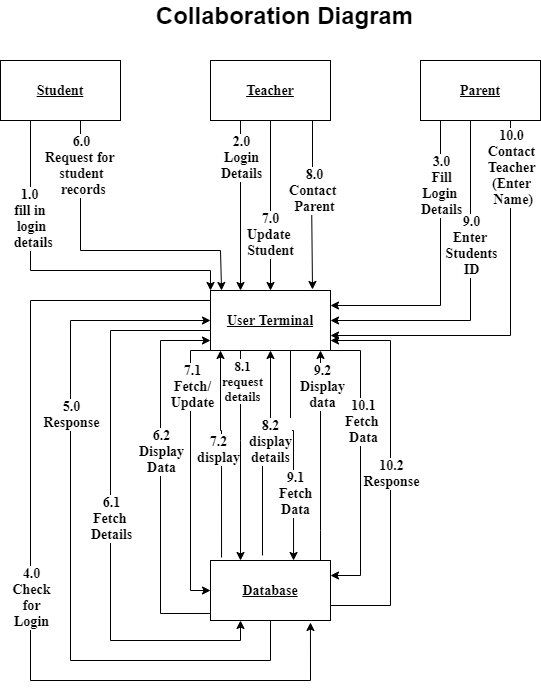

The diagram above was exported from draw.io. Its source (the exported page's mxGraphModel, read from the mxfile embedded in the PNG):
<mxGraphModel dx="868" dy="482" grid="1" gridSize="10" guides="1" tooltips="1" connect="1" arrows="1" fold="1" page="1" pageScale="1" pageWidth="827" pageHeight="1169" math="0" shadow="0">
  <root>
    <mxCell id="0" />
    <mxCell id="1" parent="0" />
    <mxCell id="hcSc58zaJJS5P43vGd1G-7" value="" style="edgeStyle=orthogonalEdgeStyle;rounded=0;orthogonalLoop=1;jettySize=auto;html=1;entryX=0;entryY=0;entryDx=0;entryDy=0;fontFamily=Times New Roman;fontSize=14;fontStyle=1" parent="1" source="hcSc58zaJJS5P43vGd1G-1" target="hcSc58zaJJS5P43vGd1G-5" edge="1">
      <mxGeometry relative="1" as="geometry">
        <mxPoint x="290" y="390" as="targetPoint" />
        <Array as="points">
          <mxPoint x="160" y="350" />
          <mxPoint x="340" y="350" />
        </Array>
      </mxGeometry>
    </mxCell>
    <mxCell id="hcSc58zaJJS5P43vGd1G-11" value="1.0&amp;nbsp;&lt;br style=&quot;font-size: 14px;&quot;&gt;fill in &lt;br style=&quot;font-size: 14px;&quot;&gt;login&lt;br style=&quot;font-size: 14px;&quot;&gt;&amp;nbsp;details" style="text;html=1;align=center;verticalAlign=middle;resizable=0;points=[];labelBackgroundColor=#ffffff;fontFamily=Times New Roman;fontSize=14;fontStyle=1" parent="hcSc58zaJJS5P43vGd1G-7" vertex="1" connectable="0">
      <mxGeometry x="-0.4481" relative="1" as="geometry">
        <mxPoint as="offset" />
      </mxGeometry>
    </mxCell>
    <mxCell id="hcSc58zaJJS5P43vGd1G-9" value="" style="edgeStyle=orthogonalEdgeStyle;rounded=0;orthogonalLoop=1;jettySize=auto;html=1;entryX=0.092;entryY=0;entryDx=0;entryDy=0;entryPerimeter=0;fontFamily=Times New Roman;fontSize=14;fontStyle=1" parent="1" source="hcSc58zaJJS5P43vGd1G-1" target="hcSc58zaJJS5P43vGd1G-5" edge="1">
      <mxGeometry relative="1" as="geometry">
        <mxPoint x="350" y="350" as="targetPoint" />
        <Array as="points">
          <mxPoint x="210" y="330" />
          <mxPoint x="350" y="330" />
        </Array>
      </mxGeometry>
    </mxCell>
    <mxCell id="hcSc58zaJJS5P43vGd1G-12" value="6.0&lt;br style=&quot;font-size: 14px;&quot;&gt;Request for &lt;br style=&quot;font-size: 14px;&quot;&gt;student&lt;br style=&quot;font-size: 14px;&quot;&gt;&amp;nbsp;records" style="text;html=1;align=center;verticalAlign=middle;resizable=0;points=[];labelBackgroundColor=#ffffff;fontFamily=Times New Roman;fontSize=14;fontStyle=1" parent="hcSc58zaJJS5P43vGd1G-9" vertex="1" connectable="0">
      <mxGeometry x="-0.7143" relative="1" as="geometry">
        <mxPoint as="offset" />
      </mxGeometry>
    </mxCell>
    <mxCell id="hcSc58zaJJS5P43vGd1G-1" value="&lt;u style=&quot;font-size: 14px;&quot;&gt;Student&lt;/u&gt;" style="rounded=0;whiteSpace=wrap;html=1;fontFamily=Times New Roman;fontSize=14;fontStyle=1" parent="1" vertex="1">
      <mxGeometry x="130" y="140" width="120" height="60" as="geometry" />
    </mxCell>
    <mxCell id="hcSc58zaJJS5P43vGd1G-14" value="" style="edgeStyle=orthogonalEdgeStyle;rounded=0;orthogonalLoop=1;jettySize=auto;html=1;entryX=0.25;entryY=0;entryDx=0;entryDy=0;fontFamily=Times New Roman;fontSize=14;fontStyle=1" parent="1" source="hcSc58zaJJS5P43vGd1G-2" target="hcSc58zaJJS5P43vGd1G-5" edge="1">
      <mxGeometry relative="1" as="geometry">
        <mxPoint x="400" y="280" as="targetPoint" />
        <Array as="points">
          <mxPoint x="370" y="240" />
          <mxPoint x="370" y="240" />
        </Array>
      </mxGeometry>
    </mxCell>
    <mxCell id="hcSc58zaJJS5P43vGd1G-21" value="2.0&lt;br style=&quot;font-size: 14px;&quot;&gt;Login&lt;br style=&quot;font-size: 14px;&quot;&gt;Details" style="text;html=1;align=center;verticalAlign=middle;resizable=0;points=[];labelBackgroundColor=#ffffff;fontFamily=Times New Roman;fontSize=14;fontStyle=1" parent="hcSc58zaJJS5P43vGd1G-14" vertex="1" connectable="0">
      <mxGeometry x="-0.5294" y="-4" relative="1" as="geometry">
        <mxPoint x="4" y="-4" as="offset" />
      </mxGeometry>
    </mxCell>
    <mxCell id="hcSc58zaJJS5P43vGd1G-16" value="" style="edgeStyle=orthogonalEdgeStyle;rounded=0;orthogonalLoop=1;jettySize=auto;html=1;entryX=0.85;entryY=-0.017;entryDx=0;entryDy=0;entryPerimeter=0;fontFamily=Times New Roman;fontSize=14;fontStyle=1" parent="1" source="hcSc58zaJJS5P43vGd1G-2" target="hcSc58zaJJS5P43vGd1G-5" edge="1">
      <mxGeometry relative="1" as="geometry">
        <mxPoint x="441" y="290" as="targetPoint" />
        <Array as="points">
          <mxPoint x="442" y="270" />
          <mxPoint x="441" y="270" />
        </Array>
      </mxGeometry>
    </mxCell>
    <mxCell id="hcSc58zaJJS5P43vGd1G-19" value="8.0&lt;br style=&quot;font-size: 14px;&quot;&gt;Contact&amp;nbsp;&lt;br style=&quot;font-size: 14px;&quot;&gt;Parent" style="text;html=1;align=center;verticalAlign=middle;resizable=0;points=[];labelBackgroundColor=#ffffff;fontFamily=Times New Roman;fontSize=14;fontStyle=1" parent="hcSc58zaJJS5P43vGd1G-16" vertex="1" connectable="0">
      <mxGeometry x="-0.1882" y="1" relative="1" as="geometry">
        <mxPoint as="offset" />
      </mxGeometry>
    </mxCell>
    <mxCell id="hcSc58zaJJS5P43vGd1G-18" value="" style="edgeStyle=orthogonalEdgeStyle;rounded=0;orthogonalLoop=1;jettySize=auto;html=1;entryX=0.5;entryY=0;entryDx=0;entryDy=0;fontFamily=Times New Roman;fontSize=14;fontStyle=1" parent="1" source="hcSc58zaJJS5P43vGd1G-2" target="hcSc58zaJJS5P43vGd1G-5" edge="1">
      <mxGeometry relative="1" as="geometry">
        <mxPoint x="400" y="360" as="targetPoint" />
      </mxGeometry>
    </mxCell>
    <mxCell id="hcSc58zaJJS5P43vGd1G-20" value="7.0&lt;br style=&quot;font-size: 14px;&quot;&gt;Update&amp;nbsp;&lt;br style=&quot;font-size: 14px;&quot;&gt;Student" style="text;html=1;align=center;verticalAlign=middle;resizable=0;points=[];labelBackgroundColor=#ffffff;fontFamily=Times New Roman;fontSize=14;fontStyle=1" parent="hcSc58zaJJS5P43vGd1G-18" vertex="1" connectable="0">
      <mxGeometry x="0.3294" y="-1" relative="1" as="geometry">
        <mxPoint as="offset" />
      </mxGeometry>
    </mxCell>
    <mxCell id="hcSc58zaJJS5P43vGd1G-2" value="&lt;u style=&quot;font-size: 14px;&quot;&gt;Teacher&lt;/u&gt;" style="rounded=0;whiteSpace=wrap;html=1;fontFamily=Times New Roman;fontSize=14;fontStyle=1" parent="1" vertex="1">
      <mxGeometry x="340" y="140" width="120" height="60" as="geometry" />
    </mxCell>
    <mxCell id="hcSc58zaJJS5P43vGd1G-23" value="" style="edgeStyle=orthogonalEdgeStyle;rounded=0;orthogonalLoop=1;jettySize=auto;html=1;entryX=1;entryY=0.25;entryDx=0;entryDy=0;fontFamily=Times New Roman;fontSize=14;fontStyle=1" parent="1" source="hcSc58zaJJS5P43vGd1G-3" target="hcSc58zaJJS5P43vGd1G-5" edge="1">
      <mxGeometry relative="1" as="geometry">
        <mxPoint x="510" y="390" as="targetPoint" />
        <Array as="points">
          <mxPoint x="570" y="385" />
        </Array>
      </mxGeometry>
    </mxCell>
    <mxCell id="hcSc58zaJJS5P43vGd1G-28" value="3.0&lt;br style=&quot;font-size: 14px;&quot;&gt;Fill&lt;br style=&quot;font-size: 14px;&quot;&gt;Login&amp;nbsp;&lt;br style=&quot;font-size: 14px;&quot;&gt;Details" style="text;html=1;align=center;verticalAlign=middle;resizable=0;points=[];labelBackgroundColor=#ffffff;fontFamily=Times New Roman;fontSize=14;fontStyle=1" parent="hcSc58zaJJS5P43vGd1G-23" vertex="1" connectable="0">
      <mxGeometry x="-0.5661" relative="1" as="geometry">
        <mxPoint as="offset" />
      </mxGeometry>
    </mxCell>
    <mxCell id="hcSc58zaJJS5P43vGd1G-25" value="" style="edgeStyle=orthogonalEdgeStyle;rounded=0;orthogonalLoop=1;jettySize=auto;html=1;entryX=1;entryY=0.5;entryDx=0;entryDy=0;fontFamily=Times New Roman;fontSize=14;fontStyle=1" parent="1" source="hcSc58zaJJS5P43vGd1G-3" target="hcSc58zaJJS5P43vGd1G-5" edge="1">
      <mxGeometry relative="1" as="geometry">
        <mxPoint x="510" y="410" as="targetPoint" />
        <Array as="points">
          <mxPoint x="600" y="400" />
        </Array>
      </mxGeometry>
    </mxCell>
    <mxCell id="hcSc58zaJJS5P43vGd1G-29" value="9.0&lt;br style=&quot;font-size: 14px;&quot;&gt;Enter&amp;nbsp;&lt;br style=&quot;font-size: 14px;&quot;&gt;Students&lt;br style=&quot;font-size: 14px;&quot;&gt;ID" style="text;html=1;align=center;verticalAlign=middle;resizable=0;points=[];labelBackgroundColor=#ffffff;fontFamily=Times New Roman;fontSize=14;fontStyle=1" parent="hcSc58zaJJS5P43vGd1G-25" vertex="1" connectable="0">
      <mxGeometry x="-0.2706" relative="1" as="geometry">
        <mxPoint as="offset" />
      </mxGeometry>
    </mxCell>
    <mxCell id="hcSc58zaJJS5P43vGd1G-27" value="" style="edgeStyle=orthogonalEdgeStyle;rounded=0;orthogonalLoop=1;jettySize=auto;html=1;entryX=1;entryY=0.75;entryDx=0;entryDy=0;fontFamily=Times New Roman;fontSize=14;fontStyle=1" parent="1" source="hcSc58zaJJS5P43vGd1G-3" target="hcSc58zaJJS5P43vGd1G-5" edge="1">
      <mxGeometry relative="1" as="geometry">
        <mxPoint x="540" y="420" as="targetPoint" />
        <Array as="points">
          <mxPoint x="640" y="415" />
        </Array>
      </mxGeometry>
    </mxCell>
    <mxCell id="hcSc58zaJJS5P43vGd1G-30" value="10.0&lt;br style=&quot;font-size: 14px;&quot;&gt;Contact&lt;br style=&quot;font-size: 14px;&quot;&gt;Teacher&lt;br style=&quot;font-size: 14px;&quot;&gt;(Enter&lt;br style=&quot;font-size: 14px;&quot;&gt;&amp;nbsp;Name)" style="text;html=1;align=center;verticalAlign=middle;resizable=0;points=[];labelBackgroundColor=#ffffff;fontFamily=Times New Roman;fontSize=14;fontStyle=1" parent="hcSc58zaJJS5P43vGd1G-27" vertex="1" connectable="0">
      <mxGeometry x="-0.8886" relative="1" as="geometry">
        <mxPoint y="24" as="offset" />
      </mxGeometry>
    </mxCell>
    <mxCell id="hcSc58zaJJS5P43vGd1G-3" value="&lt;u style=&quot;font-size: 14px;&quot;&gt;Parent&lt;/u&gt;" style="rounded=0;whiteSpace=wrap;html=1;fontFamily=Times New Roman;fontSize=14;fontStyle=1" parent="1" vertex="1">
      <mxGeometry x="550" y="140" width="120" height="60" as="geometry" />
    </mxCell>
    <mxCell id="hcSc58zaJJS5P43vGd1G-34" value="" style="edgeStyle=orthogonalEdgeStyle;rounded=0;orthogonalLoop=1;jettySize=auto;html=1;exitX=0.017;exitY=0.883;exitDx=0;exitDy=0;exitPerimeter=0;fontFamily=Times New Roman;fontSize=14;fontStyle=1" parent="1" source="hcSc58zaJJS5P43vGd1G-32" target="hcSc58zaJJS5P43vGd1G-5" edge="1">
      <mxGeometry relative="1" as="geometry">
        <mxPoint x="330" y="700" as="sourcePoint" />
        <Array as="points">
          <mxPoint x="290" y="693" />
          <mxPoint x="290" y="420" />
        </Array>
      </mxGeometry>
    </mxCell>
    <mxCell id="hcSc58zaJJS5P43vGd1G-51" value="6.2&lt;br style=&quot;font-size: 14px;&quot;&gt;Display&lt;br style=&quot;font-size: 14px;&quot;&gt;Data" style="text;html=1;align=center;verticalAlign=middle;resizable=0;points=[];labelBackgroundColor=#ffffff;fontFamily=Times New Roman;fontSize=14;fontStyle=1" parent="hcSc58zaJJS5P43vGd1G-34" vertex="1" connectable="0">
      <mxGeometry x="0.1481" relative="1" as="geometry">
        <mxPoint as="offset" />
      </mxGeometry>
    </mxCell>
    <mxCell id="hcSc58zaJJS5P43vGd1G-36" value="" style="edgeStyle=orthogonalEdgeStyle;rounded=0;orthogonalLoop=1;jettySize=auto;html=1;entryX=0;entryY=0.5;entryDx=0;entryDy=0;fontFamily=Times New Roman;fontSize=14;fontStyle=1" parent="1" source="hcSc58zaJJS5P43vGd1G-5" target="hcSc58zaJJS5P43vGd1G-32" edge="1">
      <mxGeometry relative="1" as="geometry">
        <mxPoint x="320" y="660" as="targetPoint" />
        <Array as="points">
          <mxPoint x="320" y="430" />
          <mxPoint x="320" y="670" />
        </Array>
      </mxGeometry>
    </mxCell>
    <mxCell id="hcSc58zaJJS5P43vGd1G-52" value="7.1&lt;br style=&quot;font-size: 14px;&quot;&gt;Fetch/&lt;br style=&quot;font-size: 14px;&quot;&gt;Update" style="text;html=1;align=center;verticalAlign=middle;resizable=0;points=[];labelBackgroundColor=#ffffff;fontFamily=Times New Roman;fontSize=14;fontStyle=1" parent="hcSc58zaJJS5P43vGd1G-36" vertex="1" connectable="0">
      <mxGeometry x="-0.6069" y="1" relative="1" as="geometry">
        <mxPoint as="offset" />
      </mxGeometry>
    </mxCell>
    <mxCell id="hcSc58zaJJS5P43vGd1G-38" value="" style="edgeStyle=orthogonalEdgeStyle;rounded=0;orthogonalLoop=1;jettySize=auto;html=1;exitX=1;exitY=0.75;exitDx=0;exitDy=0;fontFamily=Times New Roman;fontSize=14;fontStyle=1" parent="1" source="hcSc58zaJJS5P43vGd1G-32" target="hcSc58zaJJS5P43vGd1G-5" edge="1">
      <mxGeometry relative="1" as="geometry">
        <mxPoint x="470" y="620" as="sourcePoint" />
        <Array as="points">
          <mxPoint x="520" y="685" />
          <mxPoint x="520" y="420" />
        </Array>
      </mxGeometry>
    </mxCell>
    <mxCell id="hcSc58zaJJS5P43vGd1G-59" value="10.2&lt;br style=&quot;font-size: 14px;&quot;&gt;Response" style="text;html=1;align=center;verticalAlign=middle;resizable=0;points=[];labelBackgroundColor=#ffffff;fontFamily=Times New Roman;fontSize=14;fontStyle=1" parent="hcSc58zaJJS5P43vGd1G-38" vertex="1" connectable="0">
      <mxGeometry x="0.0026" relative="1" as="geometry">
        <mxPoint as="offset" />
      </mxGeometry>
    </mxCell>
    <mxCell id="hcSc58zaJJS5P43vGd1G-40" value="" style="edgeStyle=orthogonalEdgeStyle;rounded=0;orthogonalLoop=1;jettySize=auto;html=1;entryX=1;entryY=0.25;entryDx=0;entryDy=0;fontFamily=Times New Roman;fontSize=14;fontStyle=1" parent="1" source="hcSc58zaJJS5P43vGd1G-5" target="hcSc58zaJJS5P43vGd1G-32" edge="1">
      <mxGeometry relative="1" as="geometry">
        <mxPoint x="400" y="510" as="targetPoint" />
        <Array as="points">
          <mxPoint x="490" y="430" />
          <mxPoint x="490" y="655" />
        </Array>
      </mxGeometry>
    </mxCell>
    <mxCell id="hcSc58zaJJS5P43vGd1G-58" value="10.1&lt;br style=&quot;font-size: 14px;&quot;&gt;Fetch &lt;br style=&quot;font-size: 14px;&quot;&gt;Data" style="text;html=1;align=center;verticalAlign=middle;resizable=0;points=[];labelBackgroundColor=#ffffff;fontFamily=Times New Roman;fontSize=14;fontStyle=1" parent="hcSc58zaJJS5P43vGd1G-40" vertex="1" connectable="0">
      <mxGeometry x="-0.2982" y="2" relative="1" as="geometry">
        <mxPoint as="offset" />
      </mxGeometry>
    </mxCell>
    <mxCell id="hcSc58zaJJS5P43vGd1G-42" value="" style="edgeStyle=orthogonalEdgeStyle;rounded=0;orthogonalLoop=1;jettySize=auto;html=1;exitX=0.092;exitY=-0.05;exitDx=0;exitDy=0;exitPerimeter=0;fontFamily=Times New Roman;fontSize=14;fontStyle=1" parent="1" source="hcSc58zaJJS5P43vGd1G-32" target="hcSc58zaJJS5P43vGd1G-5" edge="1">
      <mxGeometry relative="1" as="geometry">
        <mxPoint x="400" y="510" as="sourcePoint" />
        <Array as="points">
          <mxPoint x="350" y="510" />
        </Array>
      </mxGeometry>
    </mxCell>
    <mxCell id="hcSc58zaJJS5P43vGd1G-53" value="7.2&lt;br style=&quot;font-size: 14px;&quot;&gt;display" style="text;html=1;align=center;verticalAlign=middle;resizable=0;points=[];labelBackgroundColor=#ffffff;fontFamily=Times New Roman;fontSize=14;fontStyle=1" parent="hcSc58zaJJS5P43vGd1G-42" vertex="1" connectable="0">
      <mxGeometry x="0.0481" y="1" relative="1" as="geometry">
        <mxPoint x="-2.01" as="offset" />
      </mxGeometry>
    </mxCell>
    <mxCell id="hcSc58zaJJS5P43vGd1G-44" value="" style="edgeStyle=orthogonalEdgeStyle;rounded=0;orthogonalLoop=1;jettySize=auto;html=1;entryX=0.25;entryY=0;entryDx=0;entryDy=0;fontFamily=Times New Roman;fontSize=14;fontStyle=1" parent="1" source="hcSc58zaJJS5P43vGd1G-5" target="hcSc58zaJJS5P43vGd1G-32" edge="1">
      <mxGeometry relative="1" as="geometry">
        <mxPoint x="370" y="630" as="targetPoint" />
        <Array as="points">
          <mxPoint x="370" y="520" />
          <mxPoint x="370" y="520" />
        </Array>
      </mxGeometry>
    </mxCell>
    <mxCell id="hcSc58zaJJS5P43vGd1G-54" value="8.1&lt;br style=&quot;font-size: 13px;&quot;&gt;request&lt;br style=&quot;font-size: 13px;&quot;&gt;details" style="text;html=1;align=center;verticalAlign=middle;resizable=0;points=[];labelBackgroundColor=#ffffff;fontFamily=Times New Roman;fontSize=13;fontStyle=1" parent="hcSc58zaJJS5P43vGd1G-44" vertex="1" connectable="0">
      <mxGeometry x="-0.1429" y="60" relative="1" as="geometry">
        <mxPoint x="-59" y="-60" as="offset" />
      </mxGeometry>
    </mxCell>
    <mxCell id="hcSc58zaJJS5P43vGd1G-46" value="" style="edgeStyle=orthogonalEdgeStyle;rounded=0;orthogonalLoop=1;jettySize=auto;html=1;fontFamily=Times New Roman;fontSize=14;fontStyle=1" parent="1" source="hcSc58zaJJS5P43vGd1G-32" target="hcSc58zaJJS5P43vGd1G-5" edge="1">
      <mxGeometry relative="1" as="geometry">
        <mxPoint x="400" y="510" as="sourcePoint" />
        <Array as="points">
          <mxPoint x="450" y="610" />
          <mxPoint x="450" y="610" />
        </Array>
      </mxGeometry>
    </mxCell>
    <mxCell id="hcSc58zaJJS5P43vGd1G-57" value="9.2&lt;br style=&quot;font-size: 14px;&quot;&gt;Display&lt;br style=&quot;font-size: 14px;&quot;&gt;data" style="text;html=1;align=center;verticalAlign=middle;resizable=0;points=[];labelBackgroundColor=#ffffff;fontFamily=Times New Roman;fontSize=14;fontStyle=1" parent="hcSc58zaJJS5P43vGd1G-46" vertex="1" connectable="0">
      <mxGeometry x="0.6667" y="-1" relative="1" as="geometry">
        <mxPoint as="offset" />
      </mxGeometry>
    </mxCell>
    <mxCell id="hcSc58zaJJS5P43vGd1G-48" value="" style="edgeStyle=orthogonalEdgeStyle;rounded=0;orthogonalLoop=1;jettySize=auto;html=1;entryX=0.692;entryY=0;entryDx=0;entryDy=0;entryPerimeter=0;fontFamily=Times New Roman;fontSize=14;fontStyle=1" parent="1" source="hcSc58zaJJS5P43vGd1G-5" target="hcSc58zaJJS5P43vGd1G-32" edge="1">
      <mxGeometry relative="1" as="geometry">
        <mxPoint x="400" y="510" as="targetPoint" />
        <Array as="points">
          <mxPoint x="420" y="510" />
          <mxPoint x="423" y="510" />
        </Array>
      </mxGeometry>
    </mxCell>
    <mxCell id="hcSc58zaJJS5P43vGd1G-56" value="9.1&lt;br style=&quot;font-size: 14px;&quot;&gt;Fetch&lt;br style=&quot;font-size: 14px;&quot;&gt;Data" style="text;html=1;align=center;verticalAlign=middle;resizable=0;points=[];labelBackgroundColor=#ffffff;fontFamily=Times New Roman;fontSize=14;fontStyle=1" parent="hcSc58zaJJS5P43vGd1G-48" vertex="1" connectable="0">
      <mxGeometry x="0.3709" y="1" relative="1" as="geometry">
        <mxPoint as="offset" />
      </mxGeometry>
    </mxCell>
    <mxCell id="hcSc58zaJJS5P43vGd1G-50" value="" style="edgeStyle=orthogonalEdgeStyle;rounded=0;orthogonalLoop=1;jettySize=auto;html=1;fontFamily=Times New Roman;fontSize=14;fontStyle=1" parent="1" target="hcSc58zaJJS5P43vGd1G-5" edge="1">
      <mxGeometry relative="1" as="geometry">
        <mxPoint x="392" y="635" as="sourcePoint" />
        <Array as="points">
          <mxPoint x="392" y="510" />
          <mxPoint x="400" y="510" />
        </Array>
      </mxGeometry>
    </mxCell>
    <mxCell id="hcSc58zaJJS5P43vGd1G-55" value="8.2&lt;br style=&quot;font-size: 14px;&quot;&gt;display&lt;br style=&quot;font-size: 14px;&quot;&gt;details" style="text;html=1;align=center;verticalAlign=middle;resizable=0;points=[];labelBackgroundColor=#ffffff;fontFamily=Times New Roman;fontSize=14;fontStyle=1" parent="hcSc58zaJJS5P43vGd1G-50" vertex="1" connectable="0">
      <mxGeometry x="0.2394" y="2" relative="1" as="geometry">
        <mxPoint y="12" as="offset" />
      </mxGeometry>
    </mxCell>
    <mxCell id="hcSc58zaJJS5P43vGd1G-61" value="" style="edgeStyle=orthogonalEdgeStyle;rounded=0;orthogonalLoop=1;jettySize=auto;html=1;entryX=0.833;entryY=1.033;entryDx=0;entryDy=0;entryPerimeter=0;fontFamily=Times New Roman;fontSize=14;fontStyle=1" parent="1" source="hcSc58zaJJS5P43vGd1G-5" target="hcSc58zaJJS5P43vGd1G-32" edge="1">
      <mxGeometry relative="1" as="geometry">
        <mxPoint x="450" y="720" as="targetPoint" />
        <Array as="points">
          <mxPoint x="160" y="380" />
          <mxPoint x="160" y="760" />
          <mxPoint x="440" y="760" />
        </Array>
      </mxGeometry>
    </mxCell>
    <mxCell id="hcSc58zaJJS5P43vGd1G-68" value="4.0&lt;br style=&quot;font-size: 14px;&quot;&gt;Check&lt;br style=&quot;font-size: 14px;&quot;&gt;for&lt;br style=&quot;font-size: 14px;&quot;&gt;Login" style="text;html=1;align=center;verticalAlign=middle;resizable=0;points=[];labelBackgroundColor=#ffffff;fontFamily=Times New Roman;fontSize=14;fontStyle=1" parent="hcSc58zaJJS5P43vGd1G-61" vertex="1" connectable="0">
      <mxGeometry x="0.0601" relative="1" as="geometry">
        <mxPoint as="offset" />
      </mxGeometry>
    </mxCell>
    <mxCell id="hcSc58zaJJS5P43vGd1G-63" value="" style="edgeStyle=orthogonalEdgeStyle;rounded=0;orthogonalLoop=1;jettySize=auto;html=1;entryX=0.25;entryY=1;entryDx=0;entryDy=0;fontFamily=Times New Roman;fontSize=14;fontStyle=1" parent="1" source="hcSc58zaJJS5P43vGd1G-5" target="hcSc58zaJJS5P43vGd1G-32" edge="1">
      <mxGeometry relative="1" as="geometry">
        <mxPoint x="370" y="720" as="targetPoint" />
        <Array as="points">
          <mxPoint x="240" y="410" />
          <mxPoint x="240" y="720" />
          <mxPoint x="370" y="720" />
        </Array>
      </mxGeometry>
    </mxCell>
    <mxCell id="hcSc58zaJJS5P43vGd1G-66" value="6.1&lt;br style=&quot;font-size: 14px;&quot;&gt;Fetch&amp;nbsp;&lt;br style=&quot;font-size: 14px;&quot;&gt;Details" style="text;html=1;align=center;verticalAlign=middle;resizable=0;points=[];labelBackgroundColor=#ffffff;fontFamily=Times New Roman;fontSize=14;fontStyle=1" parent="hcSc58zaJJS5P43vGd1G-63" vertex="1" connectable="0">
      <mxGeometry x="0.025" relative="1" as="geometry">
        <mxPoint as="offset" />
      </mxGeometry>
    </mxCell>
    <mxCell id="hcSc58zaJJS5P43vGd1G-65" value="" style="edgeStyle=orthogonalEdgeStyle;rounded=0;orthogonalLoop=1;jettySize=auto;html=1;exitX=0.5;exitY=1;exitDx=0;exitDy=0;fontFamily=Times New Roman;fontSize=14;fontStyle=1" parent="1" source="hcSc58zaJJS5P43vGd1G-32" target="hcSc58zaJJS5P43vGd1G-5" edge="1">
      <mxGeometry relative="1" as="geometry">
        <mxPoint x="410" y="720" as="sourcePoint" />
        <Array as="points">
          <mxPoint x="400" y="740" />
          <mxPoint x="200" y="740" />
          <mxPoint x="200" y="400" />
        </Array>
      </mxGeometry>
    </mxCell>
    <mxCell id="hcSc58zaJJS5P43vGd1G-69" value="5.0&lt;br style=&quot;font-size: 14px;&quot;&gt;Response" style="text;html=1;align=center;verticalAlign=middle;resizable=0;points=[];labelBackgroundColor=#ffffff;fontFamily=Times New Roman;fontSize=14;fontStyle=1" parent="hcSc58zaJJS5P43vGd1G-65" vertex="1" connectable="0">
      <mxGeometry x="0.3528" relative="1" as="geometry">
        <mxPoint as="offset" />
      </mxGeometry>
    </mxCell>
    <mxCell id="hcSc58zaJJS5P43vGd1G-5" value="&lt;u style=&quot;font-size: 14px;&quot;&gt;User Terminal&lt;/u&gt;" style="rounded=0;whiteSpace=wrap;html=1;fontFamily=Times New Roman;fontSize=14;fontStyle=1" parent="1" vertex="1">
      <mxGeometry x="340" y="370" width="120" height="60" as="geometry" />
    </mxCell>
    <mxCell id="hcSc58zaJJS5P43vGd1G-32" value="&lt;u style=&quot;font-size: 14px;&quot;&gt;Database&lt;/u&gt;" style="rounded=0;whiteSpace=wrap;html=1;fontFamily=Times New Roman;fontSize=14;fontStyle=1" parent="1" vertex="1">
      <mxGeometry x="340" y="640" width="120" height="60" as="geometry" />
    </mxCell>
    <mxCell id="hcSc58zaJJS5P43vGd1G-70" value="Collaboration Diagram" style="text;strokeColor=none;fillColor=none;html=1;fontSize=24;fontStyle=1;verticalAlign=middle;align=center;" parent="1" vertex="1">
      <mxGeometry x="364" y="80" width="100" height="30" as="geometry" />
    </mxCell>
  </root>
</mxGraphModel>